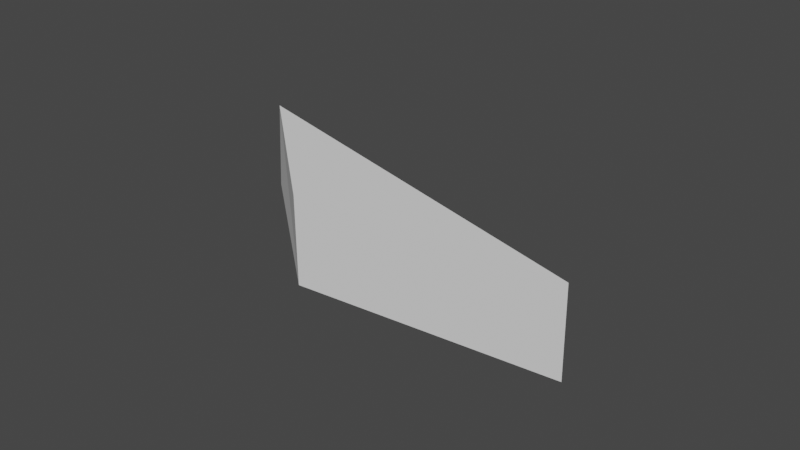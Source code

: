# Source: barra_inferior.blend  (saved by Blender 2.90.8; exported with 4.5.12 LTS)
import bpy
from mathutils import Matrix  # noqa: F401  (used for matrix-valued properties, if any)

bpy.ops.wm.read_factory_settings(use_empty=True)
scene = bpy.context.scene
scene.name = 'Scene'

# ---- collections
col_collection = bpy.data.collections.new('Collection'); scene.collection.children.link(col_collection)

# ---- world
world_world = bpy.data.worlds.new('World'); scene.world = world_world
world_world.use_nodes = True; world_world.node_tree.nodes.clear()
_N = world_world.node_tree.nodes; _L = world_world.node_tree.links
n0 = _N.new('ShaderNodeOutputWorld'); n0.name = 'World Output'; n0.location = (300, 300)
n1 = _N.new('ShaderNodeBackground'); n1.name = 'Background'; n1.location = (10, 300)
n1.inputs[0].default_value = (0.05088, 0.05088, 0.05088, 1.0)
_L.new(n1.outputs[0], n0.inputs[0])
n0.is_active_output = True
world_world.color = (0.05088, 0.05088, 0.05088)
world_world.use_sun_shadow = False
world_world.sun_shadow_jitter_overblur = 0.0

# ---- meshes
me_cubo_002 = bpy.data.meshes.new('Cubo.002')
me_cubo_002.from_pydata([(-0.253, -0.5101, -1.049), (-0.2732, -0.5439, 0.9488), (-0.9712, 1.624, -0.9208), (-0.9521, 1.59, 1.079), (2.246, -1.722, -1.028), (2.226, -1.756, 0.9702)], [], [(0, 1, 3, 2), (2, 3, 5, 4), (4, 5, 1, 0), (2, 4, 0), (3, 1, 5)])
_uv = me_cubo_002.uv_layers.new(name='MapaUV')
_uv.uv.foreach_set('vector', [0.375, 0.0, 0.625, 0.0, 0.625, 0.25, 0.375, 0.25, 0.375, 0.5, 0.625, 0.5, 0.625, 0.75, 0.375, 0.75, 0.375, 0.75, 0.625, 0.75, 0.625, 1.0, 0.375, 1.0, 0.375, 0.5, 0.375, 0.75, 0.125, 0.75, 0.875, 0.5, 0.875, 0.75, 0.625, 0.75])
me_cubo_002.use_remesh_fix_poles = True
me_cubo_002.use_remesh_preserve_attributes = False
me_cubo_002.use_mirror_vertex_groups = False
me_cubo_002.update()

# ---- objects
ob_cubo_001 = bpy.data.objects.new('Cubo.001', me_cubo_002)

# ---- transforms, parenting, visibility, modifiers, constraints
ob_cubo_001.location = (0.02946, 0.02908, -0.01734)
ob_cubo_001.rotation_euler = (-0.02385, 0.01426, 0.5388)
ob_cubo_001.scale = (2.114, 2.114, 1.0)
ob_cubo_001.lineart.crease_threshold = 0.0

# ---- collection membership
col_collection.objects.link(ob_cubo_001)

# ---- scene / render settings (as saved in the file)
scene.frame_start = 1; scene.frame_end = 250; scene.frame_set(1)
scene.render.engine = 'BLENDER_EEVEE_NEXT'
scene.cycles.use_denoising = False
scene.cycles.samples = 128
scene.cycles.sampling_pattern = 'TABULATED_SOBOL'
scene.cycles.use_adaptive_sampling = False
scene.cycles.use_light_tree = False
scene.view_settings.view_transform = 'Filmic'
bpy.context.view_layer.update()

# ---- added for rendering (the .blend has no active camera and no usable light): camera, sun
cam_auto = bpy.data.cameras.new('AutoCamera')
cam_auto.lens = 50.0
cam_auto.sensor_width = 36.0
cam_auto.clip_end = 1000.0
ob_auto_camera = bpy.data.objects.new('AutoCamera', cam_auto)
scene.collection.objects.link(ob_auto_camera)
ob_auto_camera.location = (14.0036, -14.6935, 10.178)
ob_auto_camera.rotation_euler = (1.09748, -7.21219e-08, 0.694738)
scene.camera = ob_auto_camera
light_auto_sun = bpy.data.lights.new('AutoSun', 'SUN')
light_auto_sun.energy = 3.0
light_auto_sun.angle = 0.0523599
ob_auto_sun = bpy.data.objects.new('AutoSun', light_auto_sun)
scene.collection.objects.link(ob_auto_sun)
ob_auto_sun.rotation_euler = (0.872665, 0.174533, 0.523599)
bpy.context.view_layer.update()
